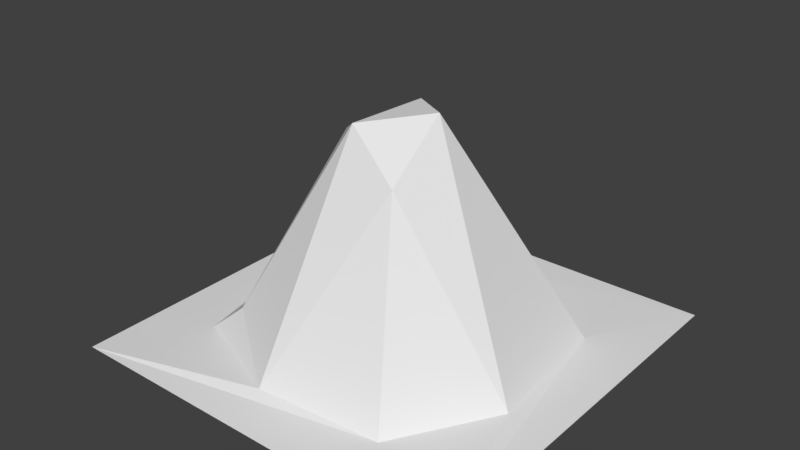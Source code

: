 # Source: ak_mountains.blend  (saved by Blender 2.78.0; exported with 4.5.12 LTS)
import bpy
from mathutils import Matrix  # noqa: F401  (used for matrix-valued properties, if any)

bpy.ops.wm.read_factory_settings(use_empty=True)
scene = bpy.context.scene
scene.name = 'Scene'

# ---- collections
col_collection_1 = bpy.data.collections.new('Collection 1'); scene.collection.children.link(col_collection_1)

# ---- world
world_world = bpy.data.worlds.new('World'); scene.world = world_world
world_world.color = (0.05088, 0.05088, 0.05088)
world_world.use_sun_shadow = False
world_world.sun_shadow_jitter_overblur = 0.0
world_world.cycles.sampling_method = 'MANUAL'

# ---- meshes
me_grid_001 = bpy.data.meshes.new('Grid.001')
me_grid_001.from_pydata([(-100.0, -100.0, 0.0), (-77.78, -100.0, 0.0), (-55.56, -100.0, 0.0), (-33.33, -100.0, 0.0), (-11.11, -100.0, 0.0), (11.11, -100.0, 0.0), (33.33, -100.0, 0.0), (55.56, -100.0, 0.0), (77.78, -100.0, 0.0), (100.0, -100.0, 0.0), (-100.0, -77.78, 0.0), (-77.78, -77.78, 0.0), (-55.56, -77.78, 0.0), (-33.33, -77.78, 0.4151), (-11.11, -77.78, 2.267), (11.11, -77.78, 2.267), (33.33, -77.78, 0.4151), (55.56, -77.78, 0.0), (77.78, -77.78, 0.0), (100.0, -77.78, 0.0), (-100.0, -55.56, 0.0), (-77.78, -55.56, 0.0), (-55.56, -55.56, 5.679), (-33.33, -55.56, 26.32), (-11.11, -55.56, 37.16), (11.11, -55.56, 37.16), (33.33, -55.56, 26.32), (55.56, -55.56, 5.679), (77.78, -55.56, 0.0), (100.0, -55.56, 0.0), (-100.0, -33.33, 0.0), (-77.78, -33.33, 0.4151), (-55.56, -33.33, 26.32), (-33.33, -33.33, 66.24), (-11.11, -33.33, 85.5), (11.11, -33.33, 85.5), (33.33, -33.33, 66.24), (55.56, -33.33, 26.32), (77.78, -33.33, 0.4151), (100.0, -33.33, 0.0), (-100.0, -11.11, 0.0), (-77.78, -11.11, 2.267), (-55.56, -11.11, 37.16), (-33.33, -11.11, 85.5), (-11.11, -11.11, 109.9), (11.11, -11.11, 109.9), (33.33, -11.11, 85.5), (55.56, -11.11, 37.16), (77.78, -11.11, 2.268), (100.0, -11.11, 0.0), (-100.0, 11.11, 0.0), (-77.78, 11.11, 2.267), (-55.56, 11.11, 37.16), (-33.33, 11.11, 85.5), (-11.11, 11.11, 109.9), (11.11, 11.11, 109.9), (33.33, 11.11, 85.5), (55.56, 11.11, 37.16), (77.78, 11.11, 2.268), (100.0, 11.11, 0.0), (-100.0, 33.33, 0.0), (-77.78, 33.33, 0.4151), (-55.56, 33.33, 26.32), (-33.33, 33.33, 66.24), (-11.11, 33.33, 85.5), (11.11, 33.33, 85.5), (33.33, 33.33, 66.24), (55.56, 33.33, 26.32), (77.78, 33.33, 0.4151), (100.0, 33.33, 0.0), (-100.0, 55.56, 0.0), (-77.78, 55.56, 0.0), (-55.56, 55.56, 5.679), (-33.33, 55.56, 26.32), (-11.11, 55.56, 37.16), (11.11, 55.56, 37.16), (33.33, 55.56, 26.32), (55.56, 55.56, 5.679), (77.78, 55.56, 0.0), (100.0, 55.56, 0.0), (-100.0, 77.78, 0.0), (-77.78, 77.78, 0.0), (-55.56, 77.78, 0.0), (-33.33, 77.78, 0.4151), (-11.11, 77.78, 2.268), (11.11, 77.78, 2.268), (33.33, 77.78, 0.4151), (55.56, 77.78, 0.0), (77.78, 77.78, 0.0), (100.0, 77.78, 0.0), (-100.0, 100.0, 0.0), (-77.78, 100.0, 0.0), (-55.56, 100.0, 0.0), (-33.33, 100.0, 0.0), (-11.11, 100.0, 0.0), (11.11, 100.0, 0.0), (33.33, 100.0, 0.0), (55.56, 100.0, 0.0), (77.78, 100.0, 0.0), (100.0, 100.0, 0.0)], [], [(0, 1, 11, 10), (1, 2, 12, 11), (2, 3, 13, 12), (3, 4, 14, 13), (4, 5, 15, 14), (5, 6, 16, 15), (6, 7, 17, 16), (7, 8, 18, 17), (8, 9, 19, 18), (10, 11, 21, 20), (11, 12, 22, 21), (12, 13, 23, 22), (13, 14, 24, 23), (14, 15, 25, 24), (15, 16, 26, 25), (16, 17, 27, 26), (17, 18, 28, 27), (18, 19, 29, 28), (20, 21, 31, 30), (21, 22, 32, 31), (22, 23, 33, 32), (23, 24, 34, 33), (24, 25, 35, 34), (25, 26, 36, 35), (26, 27, 37, 36), (27, 28, 38, 37), (28, 29, 39, 38), (30, 31, 41, 40), (31, 32, 42, 41), (32, 33, 43, 42), (33, 34, 44, 43), (34, 35, 45, 44), (35, 36, 46, 45), (36, 37, 47, 46), (37, 38, 48, 47), (38, 39, 49, 48), (40, 41, 51, 50), (41, 42, 52, 51), (42, 43, 53, 52), (43, 44, 54, 53), (44, 45, 55, 54), (45, 46, 56, 55), (46, 47, 57, 56), (47, 48, 58, 57), (48, 49, 59, 58), (50, 51, 61, 60), (51, 52, 62, 61), (52, 53, 63, 62), (53, 54, 64, 63), (54, 55, 65, 64), (55, 56, 66, 65), (56, 57, 67, 66), (57, 58, 68, 67), (58, 59, 69, 68), (60, 61, 71, 70), (61, 62, 72, 71), (62, 63, 73, 72), (63, 64, 74, 73), (64, 65, 75, 74), (65, 66, 76, 75), (66, 67, 77, 76), (67, 68, 78, 77), (68, 69, 79, 78), (70, 71, 81, 80), (71, 72, 82, 81), (72, 73, 83, 82), (73, 74, 84, 83), (74, 75, 85, 84), (75, 76, 86, 85), (76, 77, 87, 86), (77, 78, 88, 87), (78, 79, 89, 88), (80, 81, 91, 90), (81, 82, 92, 91), (82, 83, 93, 92), (83, 84, 94, 93), (84, 85, 95, 94), (85, 86, 96, 95), (86, 87, 97, 96), (87, 88, 98, 97), (88, 89, 99, 98)])
me_grid_001.use_remesh_preserve_volume = False
me_grid_001.use_remesh_preserve_attributes = False
me_grid_001.use_mirror_vertex_groups = False
me_grid_001.update()

# ---- objects
ob_grid = bpy.data.objects.new('Grid', me_grid_001)

# ---- transforms, parenting, visibility, modifiers, constraints
ob_grid.location = (0.0, 0.0, 0.0)
ob_grid.lineart.crease_threshold = 0.0
_m = ob_grid.modifiers.new('Decimate', 'DECIMATE')
_m.ratio = 0.1991

# ---- collection membership
col_collection_1.objects.link(ob_grid)

# ---- scene / render settings (as saved in the file)
scene.frame_start = 1; scene.frame_end = 250; scene.frame_set(1)
scene.render.engine = 'BLENDER_EEVEE_NEXT'
scene.render.resolution_percentage = 50
scene.render.dither_intensity = 0.0
scene.cycles.use_denoising = False
scene.cycles.samples = 128
scene.cycles.sampling_pattern = 'TABULATED_SOBOL'
scene.cycles.light_sampling_threshold = 0.0
scene.cycles.use_adaptive_sampling = False
scene.cycles.use_light_tree = False
scene.cycles.blur_glossy = 0.0
scene.cycles.sample_clamp_indirect = 0.0
scene.view_settings.view_transform = 'Standard'
scene.unit_settings.scale_length = 0.01
bpy.context.view_layer.update()

# ---- added for rendering (the .blend has no active camera and no usable light): camera, sun
cam_auto = bpy.data.cameras.new('AutoCamera')
cam_auto.lens = 50.0
cam_auto.sensor_width = 36.0
cam_auto.clip_end = 4940.53
ob_auto_camera = bpy.data.objects.new('AutoCamera', cam_auto)
scene.collection.objects.link(ob_auto_camera)
ob_auto_camera.location = (281.515, -337.815, 280.754)
ob_auto_camera.rotation_euler = (1.09748, -7.21219e-08, 0.694738)
scene.camera = ob_auto_camera
light_auto_sun = bpy.data.lights.new('AutoSun', 'SUN')
light_auto_sun.energy = 3.0
light_auto_sun.angle = 0.0523599
ob_auto_sun = bpy.data.objects.new('AutoSun', light_auto_sun)
scene.collection.objects.link(ob_auto_sun)
ob_auto_sun.rotation_euler = (0.872665, 0.174533, 0.523599)
bpy.context.view_layer.update()
